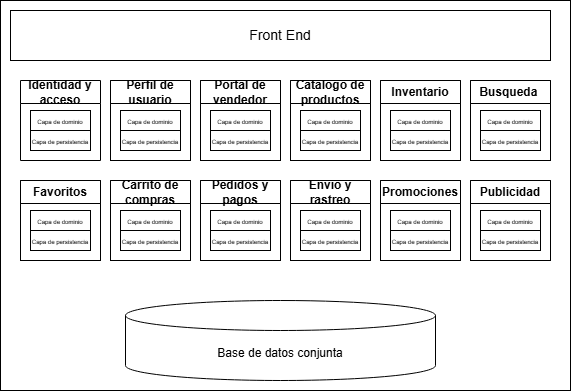

The diagram above was exported from draw.io. Its source (the exported page's mxGraphModel, read from the mxfile embedded in the PNG):
<mxGraphModel dx="1025" dy="422" grid="1" gridSize="10" guides="1" tooltips="1" connect="1" arrows="1" fold="1" page="1" pageScale="1" pageWidth="827" pageHeight="1169" math="0" shadow="0">
  <root>
    <mxCell id="0" />
    <mxCell id="1" parent="0" />
    <mxCell id="6oosStlyhHifUUaY_Xtr-2" parent="1" style="rounded=0;whiteSpace=wrap;html=1;" value="" vertex="1">
      <mxGeometry height="390" width="570" x="170" y="160" as="geometry" />
    </mxCell>
    <mxCell id="6oosStlyhHifUUaY_Xtr-3" parent="1" style="rounded=0;whiteSpace=wrap;html=1;" value="&lt;font style=&quot;font-size: 14px;&quot;&gt;Front End&lt;/font&gt;" vertex="1">
      <mxGeometry height="50" width="540" x="180" y="170" as="geometry" />
    </mxCell>
    <mxCell id="6oosStlyhHifUUaY_Xtr-17" parent="1" style="whiteSpace=wrap;html=1;aspect=fixed;" value="" vertex="1">
      <mxGeometry height="80" width="80" x="280" y="240" as="geometry" />
    </mxCell>
    <mxCell id="6oosStlyhHifUUaY_Xtr-18" parent="1" style="whiteSpace=wrap;html=1;aspect=fixed;" value="" vertex="1">
      <mxGeometry height="80" width="80" x="370" y="240" as="geometry" />
    </mxCell>
    <mxCell id="6oosStlyhHifUUaY_Xtr-19" parent="1" style="whiteSpace=wrap;html=1;aspect=fixed;" value="" vertex="1">
      <mxGeometry height="80" width="80" x="460" y="240" as="geometry" />
    </mxCell>
    <mxCell id="6oosStlyhHifUUaY_Xtr-20" parent="1" style="whiteSpace=wrap;html=1;aspect=fixed;" value="" vertex="1">
      <mxGeometry height="80" width="80" x="550" y="240" as="geometry" />
    </mxCell>
    <mxCell id="6oosStlyhHifUUaY_Xtr-21" parent="1" style="whiteSpace=wrap;html=1;aspect=fixed;" value="" vertex="1">
      <mxGeometry height="80" width="80" x="640" y="240" as="geometry" />
    </mxCell>
    <mxCell id="6oosStlyhHifUUaY_Xtr-23" parent="1" style="whiteSpace=wrap;html=1;aspect=fixed;" value="" vertex="1">
      <mxGeometry height="80" width="80" x="190" y="340" as="geometry" />
    </mxCell>
    <mxCell id="6oosStlyhHifUUaY_Xtr-24" parent="1" style="whiteSpace=wrap;html=1;aspect=fixed;" value="" vertex="1">
      <mxGeometry height="80" width="80" x="280" y="340" as="geometry" />
    </mxCell>
    <mxCell id="6oosStlyhHifUUaY_Xtr-25" parent="1" style="whiteSpace=wrap;html=1;aspect=fixed;" value="" vertex="1">
      <mxGeometry height="80" width="80" x="370" y="340" as="geometry" />
    </mxCell>
    <mxCell id="6oosStlyhHifUUaY_Xtr-26" parent="1" style="whiteSpace=wrap;html=1;aspect=fixed;" value="" vertex="1">
      <mxGeometry height="80" width="80" x="460" y="340" as="geometry" />
    </mxCell>
    <mxCell id="6oosStlyhHifUUaY_Xtr-27" parent="1" style="whiteSpace=wrap;html=1;aspect=fixed;" value="" vertex="1">
      <mxGeometry height="80" width="80" x="550" y="340" as="geometry" />
    </mxCell>
    <mxCell id="6oosStlyhHifUUaY_Xtr-28" parent="1" style="whiteSpace=wrap;html=1;aspect=fixed;" value="" vertex="1">
      <mxGeometry height="80" width="80" x="640" y="340" as="geometry" />
    </mxCell>
    <mxCell id="6oosStlyhHifUUaY_Xtr-30" parent="1" style="shape=cylinder3;whiteSpace=wrap;html=1;boundedLbl=1;backgroundOutline=1;size=15;" value="Base de datos conjunta" vertex="1">
      <mxGeometry height="80" width="310" x="295" y="460" as="geometry" />
    </mxCell>
    <mxCell id="6oosStlyhHifUUaY_Xtr-31" parent="1" style="swimlane;whiteSpace=wrap;html=1;startSize=23;" value="Identidad y acceso" vertex="1">
      <mxGeometry height="80" width="80" x="190" y="240" as="geometry" />
    </mxCell>
    <mxCell id="6oosStlyhHifUUaY_Xtr-32" parent="1" style="swimlane;whiteSpace=wrap;html=1;" value="Perfil de usuario" vertex="1">
      <mxGeometry height="80" width="80" x="280" y="240" as="geometry" />
    </mxCell>
    <mxCell id="6oosStlyhHifUUaY_Xtr-33" parent="1" style="swimlane;whiteSpace=wrap;html=1;" value="Portal de vendedor" vertex="1">
      <mxGeometry height="80" width="80" x="370" y="240" as="geometry" />
    </mxCell>
    <mxCell id="6oosStlyhHifUUaY_Xtr-34" parent="1" style="swimlane;whiteSpace=wrap;html=1;" value="Catalogo de productos" vertex="1">
      <mxGeometry height="80" width="80" x="460" y="240" as="geometry" />
    </mxCell>
    <mxCell id="6oosStlyhHifUUaY_Xtr-35" parent="1" style="swimlane;whiteSpace=wrap;html=1;startSize=23;" value="Inventario" vertex="1">
      <mxGeometry height="80" width="80" x="550" y="240" as="geometry" />
    </mxCell>
    <mxCell id="6oosStlyhHifUUaY_Xtr-36" parent="1" style="swimlane;whiteSpace=wrap;html=1;" value="Busqueda&amp;nbsp;" vertex="1">
      <mxGeometry height="80" width="80" x="640" y="240" as="geometry" />
    </mxCell>
    <mxCell id="6oosStlyhHifUUaY_Xtr-37" parent="1" style="swimlane;whiteSpace=wrap;html=1;" value="Publicidad" vertex="1">
      <mxGeometry height="80" width="80" x="640" y="340" as="geometry" />
    </mxCell>
    <mxCell id="6oosStlyhHifUUaY_Xtr-38" parent="1" style="swimlane;whiteSpace=wrap;html=1;" value="Promociones" vertex="1">
      <mxGeometry height="80" width="80" x="550" y="340" as="geometry" />
    </mxCell>
    <mxCell id="6oosStlyhHifUUaY_Xtr-39" parent="1" style="swimlane;whiteSpace=wrap;html=1;" value="Envio y rastreo" vertex="1">
      <mxGeometry height="80" width="80" x="460" y="340" as="geometry" />
    </mxCell>
    <mxCell id="6oosStlyhHifUUaY_Xtr-40" parent="1" style="swimlane;whiteSpace=wrap;html=1;" value="Pedidos y pagos" vertex="1">
      <mxGeometry height="80" width="80" x="370" y="340" as="geometry" />
    </mxCell>
    <mxCell id="6oosStlyhHifUUaY_Xtr-41" parent="1" style="swimlane;whiteSpace=wrap;html=1;" value="Carrito de compras" vertex="1">
      <mxGeometry height="80" width="80" x="280" y="340" as="geometry" />
    </mxCell>
    <mxCell id="6oosStlyhHifUUaY_Xtr-42" parent="1" style="swimlane;whiteSpace=wrap;html=1;" value="Favoritos" vertex="1">
      <mxGeometry height="80" width="80" x="190" y="340" as="geometry" />
    </mxCell>
    <mxCell id="6oosStlyhHifUUaY_Xtr-43" parent="1" style="rounded=0;whiteSpace=wrap;html=1;" value="&lt;font style=&quot;font-size: 6px;&quot;&gt;Capa de dominio&lt;/font&gt;" vertex="1">
      <mxGeometry height="20" width="60" x="200" y="270" as="geometry" />
    </mxCell>
    <mxCell id="6oosStlyhHifUUaY_Xtr-45" parent="1" style="rounded=0;whiteSpace=wrap;html=1;" value="&lt;font style=&quot;font-size: 6px;&quot;&gt;Capa de persistencia&lt;/font&gt;" vertex="1">
      <mxGeometry height="20" width="60" x="200" y="290" as="geometry" />
    </mxCell>
    <mxCell id="6oosStlyhHifUUaY_Xtr-49" parent="1" style="rounded=0;whiteSpace=wrap;html=1;" value="&lt;font style=&quot;font-size: 6px;&quot;&gt;Capa de dominio&lt;/font&gt;" vertex="1">
      <mxGeometry height="20" width="60" x="290" y="270" as="geometry" />
    </mxCell>
    <mxCell id="6oosStlyhHifUUaY_Xtr-50" parent="1" style="rounded=0;whiteSpace=wrap;html=1;" value="&lt;font style=&quot;font-size: 6px;&quot;&gt;Capa de persistencia&lt;/font&gt;" vertex="1">
      <mxGeometry height="20" width="60" x="290" y="290" as="geometry" />
    </mxCell>
    <mxCell id="6oosStlyhHifUUaY_Xtr-51" parent="1" style="rounded=0;whiteSpace=wrap;html=1;" value="&lt;font style=&quot;font-size: 6px;&quot;&gt;Capa de dominio&lt;/font&gt;" vertex="1">
      <mxGeometry height="20" width="60" x="380" y="270" as="geometry" />
    </mxCell>
    <mxCell id="6oosStlyhHifUUaY_Xtr-52" parent="1" style="rounded=0;whiteSpace=wrap;html=1;" value="&lt;font style=&quot;font-size: 6px;&quot;&gt;Capa de persistencia&lt;/font&gt;" vertex="1">
      <mxGeometry height="20" width="60" x="380" y="290" as="geometry" />
    </mxCell>
    <mxCell id="6oosStlyhHifUUaY_Xtr-53" parent="1" style="rounded=0;whiteSpace=wrap;html=1;" value="&lt;font style=&quot;font-size: 6px;&quot;&gt;Capa de dominio&lt;/font&gt;" vertex="1">
      <mxGeometry height="20" width="60" x="470" y="270" as="geometry" />
    </mxCell>
    <mxCell id="6oosStlyhHifUUaY_Xtr-54" parent="1" style="rounded=0;whiteSpace=wrap;html=1;" value="&lt;font style=&quot;font-size: 6px;&quot;&gt;Capa de persistencia&lt;/font&gt;" vertex="1">
      <mxGeometry height="20" width="60" x="470" y="290" as="geometry" />
    </mxCell>
    <mxCell id="6oosStlyhHifUUaY_Xtr-55" parent="1" style="rounded=0;whiteSpace=wrap;html=1;" value="&lt;font style=&quot;font-size: 6px;&quot;&gt;Capa de dominio&lt;/font&gt;" vertex="1">
      <mxGeometry height="20" width="60" x="560" y="270" as="geometry" />
    </mxCell>
    <mxCell id="6oosStlyhHifUUaY_Xtr-56" parent="1" style="rounded=0;whiteSpace=wrap;html=1;" value="&lt;font style=&quot;font-size: 6px;&quot;&gt;Capa de persistencia&lt;/font&gt;" vertex="1">
      <mxGeometry height="20" width="60" x="560" y="290" as="geometry" />
    </mxCell>
    <mxCell id="6oosStlyhHifUUaY_Xtr-57" parent="1" style="rounded=0;whiteSpace=wrap;html=1;" value="&lt;font style=&quot;font-size: 6px;&quot;&gt;Capa de dominio&lt;/font&gt;" vertex="1">
      <mxGeometry height="20" width="60" x="650" y="270" as="geometry" />
    </mxCell>
    <mxCell id="6oosStlyhHifUUaY_Xtr-58" parent="1" style="rounded=0;whiteSpace=wrap;html=1;" value="&lt;font style=&quot;font-size: 6px;&quot;&gt;Capa de persistencia&lt;/font&gt;" vertex="1">
      <mxGeometry height="20" width="60" x="650" y="290" as="geometry" />
    </mxCell>
    <mxCell id="6oosStlyhHifUUaY_Xtr-59" parent="1" style="rounded=0;whiteSpace=wrap;html=1;" value="&lt;font style=&quot;font-size: 6px;&quot;&gt;Capa de dominio&lt;/font&gt;" vertex="1">
      <mxGeometry height="20" width="60" x="200" y="370" as="geometry" />
    </mxCell>
    <mxCell id="6oosStlyhHifUUaY_Xtr-60" parent="1" style="rounded=0;whiteSpace=wrap;html=1;" value="&lt;font style=&quot;font-size: 6px;&quot;&gt;Capa de persistencia&lt;/font&gt;" vertex="1">
      <mxGeometry height="20" width="60" x="200" y="390" as="geometry" />
    </mxCell>
    <mxCell id="6oosStlyhHifUUaY_Xtr-61" parent="1" style="rounded=0;whiteSpace=wrap;html=1;" value="&lt;font style=&quot;font-size: 6px;&quot;&gt;Capa de dominio&lt;/font&gt;" vertex="1">
      <mxGeometry height="20" width="60" x="290" y="370" as="geometry" />
    </mxCell>
    <mxCell id="6oosStlyhHifUUaY_Xtr-62" parent="1" style="rounded=0;whiteSpace=wrap;html=1;" value="&lt;font style=&quot;font-size: 6px;&quot;&gt;Capa de persistencia&lt;/font&gt;" vertex="1">
      <mxGeometry height="20" width="60" x="290" y="390" as="geometry" />
    </mxCell>
    <mxCell id="6oosStlyhHifUUaY_Xtr-63" parent="1" style="rounded=0;whiteSpace=wrap;html=1;" value="&lt;font style=&quot;font-size: 6px;&quot;&gt;Capa de dominio&lt;/font&gt;" vertex="1">
      <mxGeometry height="20" width="60" x="380" y="370" as="geometry" />
    </mxCell>
    <mxCell id="6oosStlyhHifUUaY_Xtr-64" parent="1" style="rounded=0;whiteSpace=wrap;html=1;" value="&lt;font style=&quot;font-size: 6px;&quot;&gt;Capa de persistencia&lt;/font&gt;" vertex="1">
      <mxGeometry height="20" width="60" x="380" y="390" as="geometry" />
    </mxCell>
    <mxCell id="6oosStlyhHifUUaY_Xtr-65" parent="1" style="rounded=0;whiteSpace=wrap;html=1;" value="&lt;font style=&quot;font-size: 6px;&quot;&gt;Capa de dominio&lt;/font&gt;" vertex="1">
      <mxGeometry height="20" width="60" x="470" y="370" as="geometry" />
    </mxCell>
    <mxCell id="6oosStlyhHifUUaY_Xtr-66" parent="1" style="rounded=0;whiteSpace=wrap;html=1;" value="&lt;font style=&quot;font-size: 6px;&quot;&gt;Capa de persistencia&lt;/font&gt;" vertex="1">
      <mxGeometry height="20" width="60" x="470" y="390" as="geometry" />
    </mxCell>
    <mxCell id="6oosStlyhHifUUaY_Xtr-67" parent="1" style="rounded=0;whiteSpace=wrap;html=1;" value="&lt;font style=&quot;font-size: 6px;&quot;&gt;Capa de dominio&lt;/font&gt;" vertex="1">
      <mxGeometry height="20" width="60" x="560" y="370" as="geometry" />
    </mxCell>
    <mxCell id="6oosStlyhHifUUaY_Xtr-68" parent="1" style="rounded=0;whiteSpace=wrap;html=1;" value="&lt;font style=&quot;font-size: 6px;&quot;&gt;Capa de persistencia&lt;/font&gt;" vertex="1">
      <mxGeometry height="20" width="60" x="560" y="390" as="geometry" />
    </mxCell>
    <mxCell id="6oosStlyhHifUUaY_Xtr-69" parent="1" style="rounded=0;whiteSpace=wrap;html=1;" value="&lt;font style=&quot;font-size: 6px;&quot;&gt;Capa de dominio&lt;/font&gt;" vertex="1">
      <mxGeometry height="20" width="60" x="650" y="370" as="geometry" />
    </mxCell>
    <mxCell id="6oosStlyhHifUUaY_Xtr-70" parent="1" style="rounded=0;whiteSpace=wrap;html=1;" value="&lt;font style=&quot;font-size: 6px;&quot;&gt;Capa de persistencia&lt;/font&gt;" vertex="1">
      <mxGeometry height="20" width="60" x="650" y="390" as="geometry" />
    </mxCell>
  </root>
</mxGraphModel>